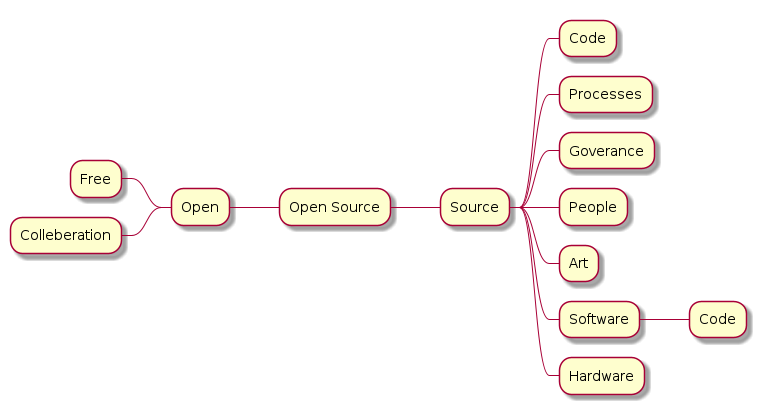

The diagram above was rendered by PlantUML. Its source (embedded in the PNG):
@startmindmap opensource-mindmap
- Open Source
-- Open
--- Free
--- Colleberation
++ Source
+++ Code
+++ Processes
+++ Goverance
+++ People
+++ Art
+++ Software
++++ Code
+++ Hardware
@endmindmap